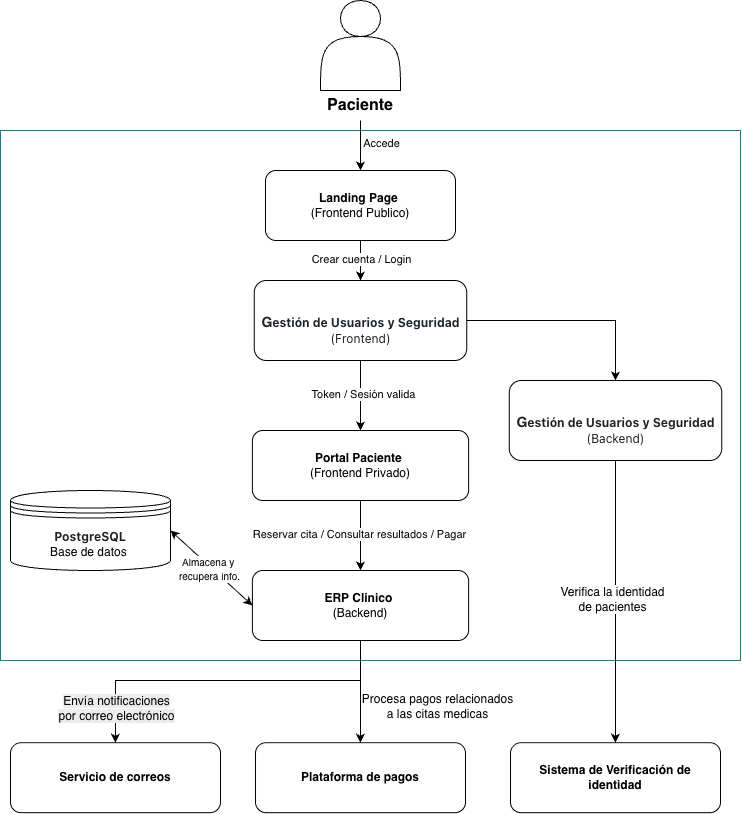

The diagram above was exported from draw.io. Its source (the exported page's mxGraphModel, read from the mxfile embedded in the PNG):
<mxGraphModel dx="1584" dy="1002" grid="1" gridSize="10" guides="1" tooltips="1" connect="1" arrows="1" fold="1" page="1" pageScale="1" pageWidth="827" pageHeight="1169" math="0" shadow="0">
  <root>
    <mxCell id="0" />
    <mxCell id="1" parent="0" />
    <mxCell id="smrXQImo_zY99Ksk5vNo-1" value="" style="rounded=0;whiteSpace=wrap;html=1;fillColor=#FFFFFF;strokeColor=#0e8088;" vertex="1" parent="1">
      <mxGeometry x="44" y="170" width="740" height="530" as="geometry" />
    </mxCell>
    <mxCell id="iqY5kOLAbRkM_czVNuP6-1" value="" style="shape=actor;whiteSpace=wrap;html=1;" vertex="1" parent="1">
      <mxGeometry x="364" y="40" width="80" height="90" as="geometry" />
    </mxCell>
    <mxCell id="iqY5kOLAbRkM_czVNuP6-2" value="&lt;span style=&quot;font-size: 16px;&quot;&gt;&lt;b&gt;Paciente&lt;/b&gt;&lt;/span&gt;" style="text;html=1;whiteSpace=wrap;strokeColor=none;fillColor=none;align=center;verticalAlign=middle;rounded=0;" vertex="1" parent="1">
      <mxGeometry x="374" y="130" width="60" height="30" as="geometry" />
    </mxCell>
    <mxCell id="dPlL9rDut5HNUWyVv5DG-1" value="&lt;b&gt;Landing Page&amp;nbsp;&lt;/b&gt;&lt;div&gt;(Frontend Publico)&lt;/div&gt;" style="rounded=1;whiteSpace=wrap;html=1;" vertex="1" parent="1">
      <mxGeometry x="309" y="210" width="190" height="70" as="geometry" />
    </mxCell>
    <mxCell id="dPlL9rDut5HNUWyVv5DG-2" value="" style="endArrow=classic;html=1;rounded=0;exitX=0.5;exitY=1;exitDx=0;exitDy=0;entryX=0.5;entryY=0;entryDx=0;entryDy=0;" edge="1" parent="1" source="iqY5kOLAbRkM_czVNuP6-2" target="dPlL9rDut5HNUWyVv5DG-1">
      <mxGeometry width="50" height="50" relative="1" as="geometry">
        <mxPoint x="304" y="310" as="sourcePoint" />
        <mxPoint x="354" y="260" as="targetPoint" />
      </mxGeometry>
    </mxCell>
    <mxCell id="dPlL9rDut5HNUWyVv5DG-3" value="Accede" style="edgeLabel;html=1;align=center;verticalAlign=middle;resizable=0;points=[];" vertex="1" connectable="0" parent="dPlL9rDut5HNUWyVv5DG-2">
      <mxGeometry x="-0.1397" y="2" relative="1" as="geometry">
        <mxPoint x="18" as="offset" />
      </mxGeometry>
    </mxCell>
    <mxCell id="dPlL9rDut5HNUWyVv5DG-4" value="&lt;div style=&quot;line-height: 0%;&quot;&gt;&lt;h3 style=&quot;box-sizing: border-box; margin-top: 24px; margin-bottom: 16px; color: rgb(31, 35, 40); background-color: rgb(255, 255, 255);&quot; dir=&quot;auto&quot; class=&quot;heading-element&quot; tabindex=&quot;-1&quot;&gt;G&lt;font style=&quot;color: light-dark(rgb(31, 35, 40), rgb(205, 208, 212)); font-family: -apple-system, &amp;quot;system-ui&amp;quot;, &amp;quot;Segoe UI&amp;quot;, &amp;quot;Noto Sans&amp;quot;, Helvetica, Arial, sans-serif, &amp;quot;Apple Color Emoji&amp;quot;, &amp;quot;Segoe UI Emoji&amp;quot;; background-color: light-dark(rgb(255, 255, 255), rgb(18, 18, 18)); font-size: 12px;&quot;&gt;estión de Usuarios y Seguridad&lt;/font&gt;&lt;/h3&gt;&lt;div&gt;&lt;font style=&quot;color: light-dark(rgb(31, 35, 40), rgb(205, 208, 212)); font-family: -apple-system, &amp;quot;system-ui&amp;quot;, &amp;quot;Segoe UI&amp;quot;, &amp;quot;Noto Sans&amp;quot;, Helvetica, Arial, sans-serif, &amp;quot;Apple Color Emoji&amp;quot;, &amp;quot;Segoe UI Emoji&amp;quot;; background-color: light-dark(rgb(255, 255, 255), rgb(18, 18, 18)); font-size: 12px;&quot;&gt;(Frontend)&lt;/font&gt;&lt;/div&gt;&lt;/div&gt;" style="rounded=1;whiteSpace=wrap;html=1;align=center;" vertex="1" parent="1">
      <mxGeometry x="297.75" y="320" width="212.5" height="80" as="geometry" />
    </mxCell>
    <mxCell id="dPlL9rDut5HNUWyVv5DG-6" value="" style="endArrow=classic;html=1;rounded=0;exitX=0.5;exitY=1;exitDx=0;exitDy=0;entryX=0.5;entryY=0;entryDx=0;entryDy=0;" edge="1" parent="1" source="dPlL9rDut5HNUWyVv5DG-1" target="dPlL9rDut5HNUWyVv5DG-4">
      <mxGeometry width="50" height="50" relative="1" as="geometry">
        <mxPoint x="384" y="310" as="sourcePoint" />
        <mxPoint x="384" y="360" as="targetPoint" />
      </mxGeometry>
    </mxCell>
    <mxCell id="dPlL9rDut5HNUWyVv5DG-7" value="Crear cuenta / Login" style="edgeLabel;html=1;align=center;verticalAlign=middle;resizable=0;points=[];" vertex="1" connectable="0" parent="dPlL9rDut5HNUWyVv5DG-6">
      <mxGeometry x="-0.1397" y="2" relative="1" as="geometry">
        <mxPoint x="-2" as="offset" />
      </mxGeometry>
    </mxCell>
    <mxCell id="dPlL9rDut5HNUWyVv5DG-8" value="&lt;div style=&quot;line-height: 0%;&quot;&gt;&lt;h3 style=&quot;box-sizing: border-box; margin-top: 24px; margin-bottom: 16px; color: rgb(31, 35, 40); background-color: rgb(255, 255, 255);&quot; dir=&quot;auto&quot; class=&quot;heading-element&quot; tabindex=&quot;-1&quot;&gt;G&lt;font style=&quot;color: light-dark(rgb(31, 35, 40), rgb(205, 208, 212)); font-family: -apple-system, &amp;quot;system-ui&amp;quot;, &amp;quot;Segoe UI&amp;quot;, &amp;quot;Noto Sans&amp;quot;, Helvetica, Arial, sans-serif, &amp;quot;Apple Color Emoji&amp;quot;, &amp;quot;Segoe UI Emoji&amp;quot;; background-color: light-dark(rgb(255, 255, 255), rgb(18, 18, 18)); font-size: 12px;&quot;&gt;estión de Usuarios y Seguridad&lt;/font&gt;&lt;/h3&gt;&lt;div&gt;&lt;font style=&quot;color: light-dark(rgb(31, 35, 40), rgb(205, 208, 212)); font-family: -apple-system, &amp;quot;system-ui&amp;quot;, &amp;quot;Segoe UI&amp;quot;, &amp;quot;Noto Sans&amp;quot;, Helvetica, Arial, sans-serif, &amp;quot;Apple Color Emoji&amp;quot;, &amp;quot;Segoe UI Emoji&amp;quot;; background-color: light-dark(rgb(255, 255, 255), rgb(18, 18, 18)); font-size: 12px;&quot;&gt;(Backend)&lt;/font&gt;&lt;/div&gt;&lt;/div&gt;" style="rounded=1;whiteSpace=wrap;html=1;align=center;" vertex="1" parent="1">
      <mxGeometry x="552.75" y="420" width="212.5" height="80" as="geometry" />
    </mxCell>
    <mxCell id="dPlL9rDut5HNUWyVv5DG-9" value="" style="endArrow=classic;html=1;rounded=0;exitX=1;exitY=0.5;exitDx=0;exitDy=0;entryX=0.5;entryY=0;entryDx=0;entryDy=0;" edge="1" parent="1" source="dPlL9rDut5HNUWyVv5DG-4" target="dPlL9rDut5HNUWyVv5DG-8">
      <mxGeometry width="50" height="50" relative="1" as="geometry">
        <mxPoint x="404" y="300" as="sourcePoint" />
        <mxPoint x="404" y="340" as="targetPoint" />
        <Array as="points">
          <mxPoint x="659" y="360" />
        </Array>
      </mxGeometry>
    </mxCell>
    <mxCell id="dPlL9rDut5HNUWyVv5DG-11" value="&lt;font&gt;&lt;b&gt;Sistema de Verificación de identidad&lt;/b&gt;&lt;/font&gt;" style="rounded=1;whiteSpace=wrap;html=1;" vertex="1" parent="1">
      <mxGeometry x="554" y="782.18" width="210" height="70" as="geometry" />
    </mxCell>
    <mxCell id="dPlL9rDut5HNUWyVv5DG-12" value="" style="endArrow=classic;html=1;rounded=0;exitX=0.5;exitY=1;exitDx=0;exitDy=0;entryX=0.5;entryY=0;entryDx=0;entryDy=0;" edge="1" parent="1" source="dPlL9rDut5HNUWyVv5DG-8" target="dPlL9rDut5HNUWyVv5DG-11">
      <mxGeometry width="50" height="50" relative="1" as="geometry">
        <mxPoint x="534" y="350" as="sourcePoint" />
        <mxPoint x="618" y="350" as="targetPoint" />
      </mxGeometry>
    </mxCell>
    <mxCell id="k9o6a6J3xSQTLTuYcbqo-1" value="&lt;font style=&quot;font-size: 12px;&quot;&gt;Verifica la identidad&lt;/font&gt;&lt;div&gt;&lt;font style=&quot;font-size: 12px;&quot;&gt;de pacientes&lt;/font&gt;&lt;/div&gt;" style="edgeLabel;html=1;align=center;verticalAlign=middle;resizable=0;points=[];" vertex="1" connectable="0" parent="dPlL9rDut5HNUWyVv5DG-12">
      <mxGeometry x="-0.0203" y="-4" relative="1" as="geometry">
        <mxPoint as="offset" />
      </mxGeometry>
    </mxCell>
    <mxCell id="k9o6a6J3xSQTLTuYcbqo-3" style="edgeStyle=orthogonalEdgeStyle;rounded=0;orthogonalLoop=1;jettySize=auto;html=1;entryX=0.5;entryY=0;entryDx=0;entryDy=0;" edge="1" parent="1" source="dPlL9rDut5HNUWyVv5DG-13" target="k9o6a6J3xSQTLTuYcbqo-2">
      <mxGeometry relative="1" as="geometry" />
    </mxCell>
    <mxCell id="k9o6a6J3xSQTLTuYcbqo-4" value="Reservar cita / Consultar resultados / Pagar" style="edgeLabel;html=1;align=center;verticalAlign=middle;resizable=0;points=[];" vertex="1" connectable="0" parent="k9o6a6J3xSQTLTuYcbqo-3">
      <mxGeometry x="-0.0374" y="-2" relative="1" as="geometry">
        <mxPoint as="offset" />
      </mxGeometry>
    </mxCell>
    <mxCell id="dPlL9rDut5HNUWyVv5DG-13" value="&lt;b&gt;Portal Paciente&amp;nbsp;&lt;/b&gt;&lt;div&gt;(Frontend Privado)&lt;/div&gt;" style="rounded=1;whiteSpace=wrap;html=1;" vertex="1" parent="1">
      <mxGeometry x="295.88" y="470" width="216.25" height="70" as="geometry" />
    </mxCell>
    <mxCell id="dPlL9rDut5HNUWyVv5DG-14" value="" style="endArrow=classic;html=1;rounded=0;exitX=0.5;exitY=1;exitDx=0;exitDy=0;entryX=0.5;entryY=0;entryDx=0;entryDy=0;" edge="1" parent="1" source="dPlL9rDut5HNUWyVv5DG-4" target="dPlL9rDut5HNUWyVv5DG-13">
      <mxGeometry width="50" height="50" relative="1" as="geometry">
        <mxPoint x="424" y="700" as="sourcePoint" />
        <mxPoint x="474" y="650" as="targetPoint" />
      </mxGeometry>
    </mxCell>
    <mxCell id="dPlL9rDut5HNUWyVv5DG-15" value="Token / Sesión valida" style="edgeLabel;html=1;align=center;verticalAlign=middle;resizable=0;points=[];" vertex="1" connectable="0" parent="dPlL9rDut5HNUWyVv5DG-14">
      <mxGeometry x="-0.025" y="2" relative="1" as="geometry">
        <mxPoint as="offset" />
      </mxGeometry>
    </mxCell>
    <mxCell id="HTiXCReDEcJOVhVh09C4-2" style="edgeStyle=orthogonalEdgeStyle;rounded=0;orthogonalLoop=1;jettySize=auto;html=1;exitX=0.5;exitY=1;exitDx=0;exitDy=0;entryX=0.5;entryY=0;entryDx=0;entryDy=0;" edge="1" parent="1" source="k9o6a6J3xSQTLTuYcbqo-2" target="4sUoYSWFUPCy2X3RYgkj-1">
      <mxGeometry relative="1" as="geometry">
        <Array as="points">
          <mxPoint x="404" y="720" />
          <mxPoint x="159" y="720" />
        </Array>
      </mxGeometry>
    </mxCell>
    <mxCell id="zT68vXxX_tlrikFK72RR-3" value="&lt;span style=&quot;color: rgb(0, 0, 0); font-size: 12px; background-color: rgb(236, 236, 236);&quot;&gt;Envía notificaciones&lt;/span&gt;&lt;div style=&quot;color: rgb(0, 0, 0); font-size: 12px; background-color: rgb(236, 236, 236);&quot;&gt;por correo electrónico&lt;/div&gt;" style="edgeLabel;html=1;align=center;verticalAlign=middle;resizable=0;points=[];" vertex="1" connectable="0" parent="HTiXCReDEcJOVhVh09C4-2">
      <mxGeometry x="0.7835" y="-1" relative="1" as="geometry">
        <mxPoint x="1" y="3" as="offset" />
      </mxGeometry>
    </mxCell>
    <mxCell id="k9o6a6J3xSQTLTuYcbqo-2" value="&lt;b&gt;ERP Clinico&amp;nbsp;&lt;/b&gt;&lt;div&gt;(&lt;span style=&quot;background-color: transparent; color: light-dark(rgb(0, 0, 0), rgb(255, 255, 255));&quot;&gt;Backend&lt;/span&gt;&lt;span style=&quot;background-color: transparent; color: light-dark(rgb(0, 0, 0), rgb(255, 255, 255));&quot;&gt;)&lt;/span&gt;&lt;/div&gt;" style="rounded=1;whiteSpace=wrap;html=1;" vertex="1" parent="1">
      <mxGeometry x="295.88" y="610" width="216.25" height="70" as="geometry" />
    </mxCell>
    <mxCell id="k9o6a6J3xSQTLTuYcbqo-5" value="&lt;b&gt;Plataforma de pagos&lt;/b&gt;" style="rounded=1;whiteSpace=wrap;html=1;" vertex="1" parent="1">
      <mxGeometry x="299.01" y="782.18" width="210" height="70" as="geometry" />
    </mxCell>
    <mxCell id="4sUoYSWFUPCy2X3RYgkj-1" value="&lt;b&gt;Servicio de correos&lt;/b&gt;" style="rounded=1;whiteSpace=wrap;html=1;" vertex="1" parent="1">
      <mxGeometry x="54" y="782.18" width="210" height="70" as="geometry" />
    </mxCell>
    <mxCell id="4sUoYSWFUPCy2X3RYgkj-2" value="" style="endArrow=classic;html=1;rounded=0;entryX=0.5;entryY=0;entryDx=0;entryDy=0;exitX=0.5;exitY=1;exitDx=0;exitDy=0;" edge="1" parent="1" source="k9o6a6J3xSQTLTuYcbqo-2" target="k9o6a6J3xSQTLTuYcbqo-5">
      <mxGeometry width="50" height="50" relative="1" as="geometry">
        <mxPoint x="264" y="690" as="sourcePoint" />
        <mxPoint x="314" y="640" as="targetPoint" />
      </mxGeometry>
    </mxCell>
    <mxCell id="jVYpe98PYQJdpD2a4jVb-1" value="&lt;font style=&quot;font-size: 12px;&quot;&gt;Procesa pagos relacionados&lt;/font&gt;&lt;div&gt;&lt;font style=&quot;font-size: 12px;&quot;&gt;a las citas medicas&lt;/font&gt;&lt;/div&gt;" style="edgeLabel;html=1;align=center;verticalAlign=middle;resizable=0;points=[];" vertex="1" connectable="0" parent="4sUoYSWFUPCy2X3RYgkj-2">
      <mxGeometry x="0.4752" y="-4" relative="1" as="geometry">
        <mxPoint x="80" y="-11" as="offset" />
      </mxGeometry>
    </mxCell>
    <mxCell id="zT68vXxX_tlrikFK72RR-4" value="&lt;div&gt;&lt;b style=&quot;color: rgb(31, 35, 40); font-family: -apple-system, &amp;quot;system-ui&amp;quot;, &amp;quot;Segoe UI&amp;quot;, &amp;quot;Noto Sans&amp;quot;, Helvetica, Arial, sans-serif, &amp;quot;Apple Color Emoji&amp;quot;, &amp;quot;Segoe UI Emoji&amp;quot;; text-align: start; background-color: rgb(255, 255, 255);&quot;&gt;PostgreSQL&lt;/b&gt;&lt;/div&gt;Base de datos&amp;nbsp;" style="shape=datastore;whiteSpace=wrap;html=1;" vertex="1" parent="1">
      <mxGeometry x="54" y="530" width="160" height="80" as="geometry" />
    </mxCell>
    <mxCell id="zT68vXxX_tlrikFK72RR-5" value="" style="endArrow=classic;startArrow=classic;html=1;rounded=0;entryX=0;entryY=0.5;entryDx=0;entryDy=0;exitX=1;exitY=0.5;exitDx=0;exitDy=0;" edge="1" parent="1" source="zT68vXxX_tlrikFK72RR-4" target="k9o6a6J3xSQTLTuYcbqo-2">
      <mxGeometry width="50" height="50" relative="1" as="geometry">
        <mxPoint x="210" y="680" as="sourcePoint" />
        <mxPoint x="260" y="630" as="targetPoint" />
      </mxGeometry>
    </mxCell>
    <mxCell id="zT68vXxX_tlrikFK72RR-6" value="&lt;font style=&quot;font-size: 10px;&quot;&gt;Almacena y&amp;nbsp;&lt;/font&gt;&lt;div&gt;&lt;font style=&quot;font-size: 10px;&quot;&gt;recupera info.&lt;/font&gt;&lt;/div&gt;" style="edgeLabel;html=1;align=center;verticalAlign=middle;resizable=0;points=[];" vertex="1" connectable="0" parent="zT68vXxX_tlrikFK72RR-5">
      <mxGeometry x="-0.0349" y="-2" relative="1" as="geometry">
        <mxPoint as="offset" />
      </mxGeometry>
    </mxCell>
  </root>
</mxGraphModel>